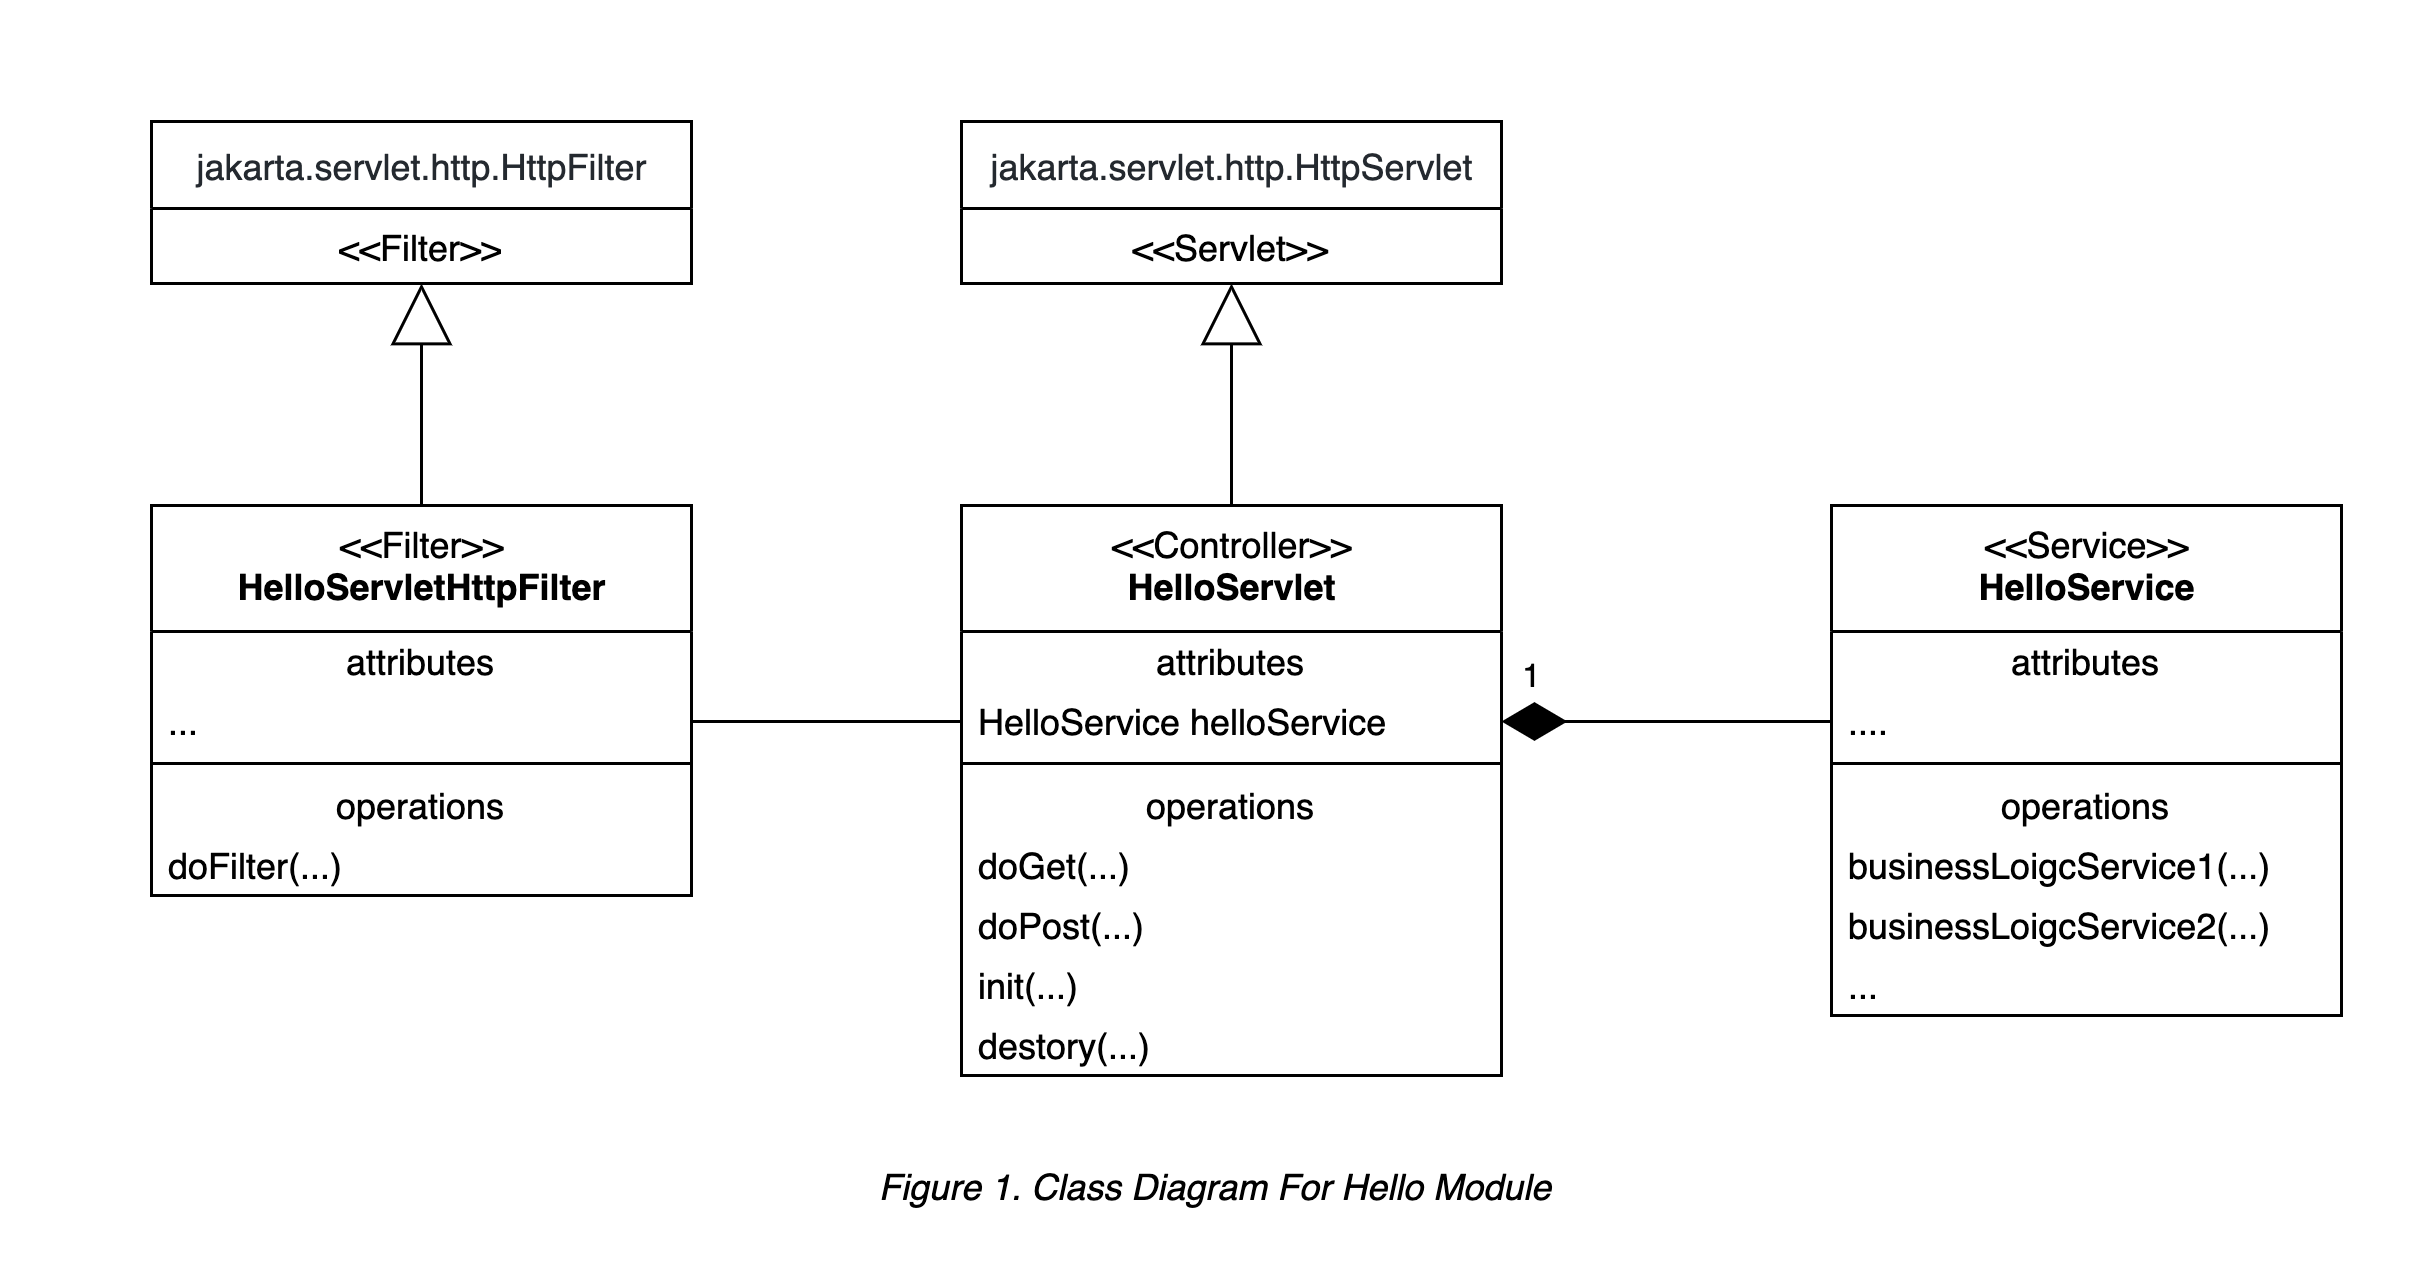

The diagram above was exported from draw.io. Its source (the exported page's mxGraphModel, read from the mxfile embedded in the PNG):
<mxGraphModel dx="871" dy="685" grid="1" gridSize="10" guides="1" tooltips="1" connect="1" arrows="1" fold="1" page="1" pageScale="1" pageWidth="1169" pageHeight="827" math="0" shadow="0">
  <root>
    <mxCell id="0" />
    <mxCell id="1" parent="0" />
    <mxCell id="2" value="" style="rounded=0;whiteSpace=wrap;html=1;strokeColor=none;fillColor=default;" vertex="1" parent="1">
      <mxGeometry x="80" y="110" width="810" height="420" as="geometry" />
    </mxCell>
    <mxCell id="3" style="edgeStyle=orthogonalEdgeStyle;rounded=0;orthogonalLoop=1;jettySize=auto;html=1;exitX=0.5;exitY=0;exitDx=0;exitDy=0;entryX=0.5;entryY=1;entryDx=0;entryDy=0;endArrow=block;endFill=0;endSize=18;" edge="1" source="4" target="13" parent="1">
      <mxGeometry relative="1" as="geometry" />
    </mxCell>
    <mxCell id="4" value="&amp;lt;&amp;lt;Controller&amp;gt;&amp;gt;&lt;br&gt;&lt;b&gt;HelloServlet&lt;/b&gt;" style="swimlane;fontStyle=0;align=center;verticalAlign=top;childLayout=stackLayout;horizontal=1;startSize=42;horizontalStack=0;resizeParent=1;resizeParentMax=0;resizeLast=0;collapsible=0;marginBottom=0;html=1;" vertex="1" parent="1">
      <mxGeometry x="400" y="278" width="180" height="190" as="geometry" />
    </mxCell>
    <mxCell id="5" value="attributes" style="text;html=1;strokeColor=none;fillColor=none;align=center;verticalAlign=middle;spacingLeft=4;spacingRight=4;overflow=hidden;rotatable=0;points=[[0,0.5],[1,0.5]];portConstraint=eastwest;" vertex="1" parent="4">
      <mxGeometry y="42" width="180" height="20" as="geometry" />
    </mxCell>
    <mxCell id="6" value="HelloService helloService" style="text;html=1;strokeColor=none;fillColor=none;align=left;verticalAlign=middle;spacingLeft=4;spacingRight=4;overflow=hidden;rotatable=0;points=[[0,0.5],[1,0.5]];portConstraint=eastwest;" vertex="1" parent="4">
      <mxGeometry y="62" width="180" height="20" as="geometry" />
    </mxCell>
    <mxCell id="7" value="" style="line;strokeWidth=1;fillColor=none;align=left;verticalAlign=middle;spacingTop=-1;spacingLeft=3;spacingRight=3;rotatable=0;labelPosition=right;points=[];portConstraint=eastwest;" vertex="1" parent="4">
      <mxGeometry y="82" width="180" height="8" as="geometry" />
    </mxCell>
    <mxCell id="8" value="operations" style="text;html=1;strokeColor=none;fillColor=none;align=center;verticalAlign=middle;spacingLeft=4;spacingRight=4;overflow=hidden;rotatable=0;points=[[0,0.5],[1,0.5]];portConstraint=eastwest;" vertex="1" parent="4">
      <mxGeometry y="90" width="180" height="20" as="geometry" />
    </mxCell>
    <mxCell id="9" value="doGet(...)" style="text;html=1;strokeColor=none;fillColor=none;align=left;verticalAlign=middle;spacingLeft=4;spacingRight=4;overflow=hidden;rotatable=0;points=[[0,0.5],[1,0.5]];portConstraint=eastwest;" vertex="1" parent="4">
      <mxGeometry y="110" width="180" height="20" as="geometry" />
    </mxCell>
    <mxCell id="10" value="doPost(...)" style="text;html=1;strokeColor=none;fillColor=none;align=left;verticalAlign=middle;spacingLeft=4;spacingRight=4;overflow=hidden;rotatable=0;points=[[0,0.5],[1,0.5]];portConstraint=eastwest;" vertex="1" parent="4">
      <mxGeometry y="130" width="180" height="20" as="geometry" />
    </mxCell>
    <mxCell id="11" value="init(...)" style="text;html=1;strokeColor=none;fillColor=none;align=left;verticalAlign=middle;spacingLeft=4;spacingRight=4;overflow=hidden;rotatable=0;points=[[0,0.5],[1,0.5]];portConstraint=eastwest;" vertex="1" parent="4">
      <mxGeometry y="150" width="180" height="20" as="geometry" />
    </mxCell>
    <mxCell id="12" value="destory(...)" style="text;html=1;strokeColor=none;fillColor=none;align=left;verticalAlign=middle;spacingLeft=4;spacingRight=4;overflow=hidden;rotatable=0;points=[[0,0.5],[1,0.5]];portConstraint=eastwest;" vertex="1" parent="4">
      <mxGeometry y="170" width="180" height="20" as="geometry" />
    </mxCell>
    <mxCell id="13" value="&lt;span class=&quot;pl-s1&quot; style=&quot;box-sizing: border-box ; color: rgb(36 , 41 , 47) ; font-family: , , &amp;#34;sf mono&amp;#34; , &amp;#34;menlo&amp;#34; , &amp;#34;consolas&amp;#34; , &amp;#34;liberation mono&amp;#34; , monospace ; font-weight: 400 ; background-color: rgb(255 , 255 , 255)&quot;&gt;jakarta&lt;/span&gt;&lt;span style=&quot;color: rgb(36 , 41 , 47) ; font-family: , , &amp;#34;sf mono&amp;#34; , &amp;#34;menlo&amp;#34; , &amp;#34;consolas&amp;#34; , &amp;#34;liberation mono&amp;#34; , monospace ; font-weight: 400 ; background-color: rgb(255 , 255 , 255)&quot;&gt;.&lt;/span&gt;&lt;span class=&quot;pl-s1&quot; style=&quot;box-sizing: border-box ; color: rgb(36 , 41 , 47) ; font-family: , , &amp;#34;sf mono&amp;#34; , &amp;#34;menlo&amp;#34; , &amp;#34;consolas&amp;#34; , &amp;#34;liberation mono&amp;#34; , monospace ; font-weight: 400 ; background-color: rgb(255 , 255 , 255)&quot;&gt;servlet&lt;/span&gt;&lt;span style=&quot;color: rgb(36 , 41 , 47) ; font-family: , , &amp;#34;sf mono&amp;#34; , &amp;#34;menlo&amp;#34; , &amp;#34;consolas&amp;#34; , &amp;#34;liberation mono&amp;#34; , monospace ; font-weight: 400 ; background-color: rgb(255 , 255 , 255)&quot;&gt;.&lt;/span&gt;&lt;span class=&quot;pl-s1&quot; style=&quot;box-sizing: border-box ; color: rgb(36 , 41 , 47) ; font-family: , , &amp;#34;sf mono&amp;#34; , &amp;#34;menlo&amp;#34; , &amp;#34;consolas&amp;#34; , &amp;#34;liberation mono&amp;#34; , monospace ; font-weight: 400 ; background-color: rgb(255 , 255 , 255)&quot;&gt;http&lt;/span&gt;&lt;span style=&quot;color: rgb(36 , 41 , 47) ; font-family: , , &amp;#34;sf mono&amp;#34; , &amp;#34;menlo&amp;#34; , &amp;#34;consolas&amp;#34; , &amp;#34;liberation mono&amp;#34; , monospace ; font-weight: 400 ; background-color: rgb(255 , 255 , 255)&quot;&gt;.&lt;/span&gt;&lt;span class=&quot;pl-s1&quot; style=&quot;box-sizing: border-box ; color: rgb(36 , 41 , 47) ; font-family: , , &amp;#34;sf mono&amp;#34; , &amp;#34;menlo&amp;#34; , &amp;#34;consolas&amp;#34; , &amp;#34;liberation mono&amp;#34; , monospace ; font-weight: 400 ; background-color: rgb(255 , 255 , 255)&quot;&gt;HttpServlet&lt;/span&gt;" style="swimlane;fontStyle=1;align=center;verticalAlign=middle;childLayout=stackLayout;horizontal=1;startSize=29;horizontalStack=0;resizeParent=1;resizeParentMax=0;resizeLast=0;collapsible=0;marginBottom=0;html=1;" vertex="1" parent="1">
      <mxGeometry x="400" y="150" width="180" height="54" as="geometry" />
    </mxCell>
    <mxCell id="14" value="&amp;lt;&amp;lt;Servlet&amp;gt;&amp;gt;" style="text;html=1;strokeColor=none;fillColor=none;align=center;verticalAlign=middle;spacingLeft=4;spacingRight=4;overflow=hidden;rotatable=0;points=[[0,0.5],[1,0.5]];portConstraint=eastwest;" vertex="1" parent="13">
      <mxGeometry y="29" width="180" height="25" as="geometry" />
    </mxCell>
    <mxCell id="15" value="&amp;lt;&amp;lt;Service&amp;gt;&amp;gt;&lt;br&gt;&lt;b&gt;HelloService&lt;/b&gt;" style="swimlane;fontStyle=0;align=center;verticalAlign=top;childLayout=stackLayout;horizontal=1;startSize=42;horizontalStack=0;resizeParent=1;resizeParentMax=0;resizeLast=0;collapsible=0;marginBottom=0;html=1;" vertex="1" parent="1">
      <mxGeometry x="690" y="278" width="170" height="170" as="geometry" />
    </mxCell>
    <mxCell id="16" value="attributes" style="text;html=1;strokeColor=none;fillColor=none;align=center;verticalAlign=middle;spacingLeft=4;spacingRight=4;overflow=hidden;rotatable=0;points=[[0,0.5],[1,0.5]];portConstraint=eastwest;" vertex="1" parent="15">
      <mxGeometry y="42" width="170" height="20" as="geometry" />
    </mxCell>
    <mxCell id="17" value="...." style="text;html=1;strokeColor=none;fillColor=none;align=left;verticalAlign=middle;spacingLeft=4;spacingRight=4;overflow=hidden;rotatable=0;points=[[0,0.5],[1,0.5]];portConstraint=eastwest;" vertex="1" parent="15">
      <mxGeometry y="62" width="170" height="20" as="geometry" />
    </mxCell>
    <mxCell id="18" value="" style="line;strokeWidth=1;fillColor=none;align=left;verticalAlign=middle;spacingTop=-1;spacingLeft=3;spacingRight=3;rotatable=0;labelPosition=right;points=[];portConstraint=eastwest;" vertex="1" parent="15">
      <mxGeometry y="82" width="170" height="8" as="geometry" />
    </mxCell>
    <mxCell id="19" value="operations" style="text;html=1;strokeColor=none;fillColor=none;align=center;verticalAlign=middle;spacingLeft=4;spacingRight=4;overflow=hidden;rotatable=0;points=[[0,0.5],[1,0.5]];portConstraint=eastwest;" vertex="1" parent="15">
      <mxGeometry y="90" width="170" height="20" as="geometry" />
    </mxCell>
    <mxCell id="20" value="businessLoigcService1(...)" style="text;html=1;strokeColor=none;fillColor=none;align=left;verticalAlign=middle;spacingLeft=4;spacingRight=4;overflow=hidden;rotatable=0;points=[[0,0.5],[1,0.5]];portConstraint=eastwest;" vertex="1" parent="15">
      <mxGeometry y="110" width="170" height="20" as="geometry" />
    </mxCell>
    <mxCell id="21" value="businessLoigcService2(...)" style="text;html=1;strokeColor=none;fillColor=none;align=left;verticalAlign=middle;spacingLeft=4;spacingRight=4;overflow=hidden;rotatable=0;points=[[0,0.5],[1,0.5]];portConstraint=eastwest;" vertex="1" parent="15">
      <mxGeometry y="130" width="170" height="20" as="geometry" />
    </mxCell>
    <mxCell id="22" value="..." style="text;html=1;strokeColor=none;fillColor=none;align=left;verticalAlign=middle;spacingLeft=4;spacingRight=4;overflow=hidden;rotatable=0;points=[[0,0.5],[1,0.5]];portConstraint=eastwest;" vertex="1" parent="15">
      <mxGeometry y="150" width="170" height="20" as="geometry" />
    </mxCell>
    <mxCell id="23" style="edgeStyle=orthogonalEdgeStyle;rounded=0;orthogonalLoop=1;jettySize=auto;html=1;exitX=0;exitY=0.5;exitDx=0;exitDy=0;entryX=1;entryY=0.5;entryDx=0;entryDy=0;endArrow=diamondThin;endFill=1;endSize=19;strokeWidth=1;" edge="1" source="17" target="6" parent="1">
      <mxGeometry relative="1" as="geometry" />
    </mxCell>
    <mxCell id="24" value="1" style="edgeLabel;html=1;align=center;verticalAlign=middle;resizable=0;points=[];" vertex="1" connectable="0" parent="23">
      <mxGeometry x="0.8208" y="-3" relative="1" as="geometry">
        <mxPoint y="-12" as="offset" />
      </mxGeometry>
    </mxCell>
    <mxCell id="25" style="edgeStyle=orthogonalEdgeStyle;rounded=0;orthogonalLoop=1;jettySize=auto;html=1;exitX=0.5;exitY=0;exitDx=0;exitDy=0;entryX=0.5;entryY=1;entryDx=0;entryDy=0;endArrow=block;endFill=0;endSize=18;strokeWidth=1;" edge="1" source="26" target="32" parent="1">
      <mxGeometry relative="1" as="geometry" />
    </mxCell>
    <mxCell id="26" value="&amp;lt;&amp;lt;Filter&amp;gt;&amp;gt;&lt;br&gt;&lt;b&gt;HelloServletHttpFilter&lt;/b&gt;" style="swimlane;fontStyle=0;align=center;verticalAlign=top;childLayout=stackLayout;horizontal=1;startSize=42;horizontalStack=0;resizeParent=1;resizeParentMax=0;resizeLast=0;collapsible=0;marginBottom=0;html=1;" vertex="1" parent="1">
      <mxGeometry x="130" y="278" width="180" height="130" as="geometry" />
    </mxCell>
    <mxCell id="27" value="attributes" style="text;html=1;strokeColor=none;fillColor=none;align=center;verticalAlign=middle;spacingLeft=4;spacingRight=4;overflow=hidden;rotatable=0;points=[[0,0.5],[1,0.5]];portConstraint=eastwest;" vertex="1" parent="26">
      <mxGeometry y="42" width="180" height="20" as="geometry" />
    </mxCell>
    <mxCell id="28" value="..." style="text;html=1;strokeColor=none;fillColor=none;align=left;verticalAlign=middle;spacingLeft=4;spacingRight=4;overflow=hidden;rotatable=0;points=[[0,0.5],[1,0.5]];portConstraint=eastwest;" vertex="1" parent="26">
      <mxGeometry y="62" width="180" height="20" as="geometry" />
    </mxCell>
    <mxCell id="29" value="" style="line;strokeWidth=1;fillColor=none;align=left;verticalAlign=middle;spacingTop=-1;spacingLeft=3;spacingRight=3;rotatable=0;labelPosition=right;points=[];portConstraint=eastwest;" vertex="1" parent="26">
      <mxGeometry y="82" width="180" height="8" as="geometry" />
    </mxCell>
    <mxCell id="30" value="operations" style="text;html=1;strokeColor=none;fillColor=none;align=center;verticalAlign=middle;spacingLeft=4;spacingRight=4;overflow=hidden;rotatable=0;points=[[0,0.5],[1,0.5]];portConstraint=eastwest;" vertex="1" parent="26">
      <mxGeometry y="90" width="180" height="20" as="geometry" />
    </mxCell>
    <mxCell id="31" value="doFilter(...)" style="text;html=1;strokeColor=none;fillColor=none;align=left;verticalAlign=middle;spacingLeft=4;spacingRight=4;overflow=hidden;rotatable=0;points=[[0,0.5],[1,0.5]];portConstraint=eastwest;" vertex="1" parent="26">
      <mxGeometry y="110" width="180" height="20" as="geometry" />
    </mxCell>
    <mxCell id="32" value="&lt;span class=&quot;pl-s1&quot; style=&quot;box-sizing: border-box ; color: rgb(36 , 41 , 47) ; font-family: , , &amp;#34;sf mono&amp;#34; , &amp;#34;menlo&amp;#34; , &amp;#34;consolas&amp;#34; , &amp;#34;liberation mono&amp;#34; , monospace ; font-weight: 400 ; background-color: rgb(255 , 255 , 255)&quot;&gt;jakarta&lt;/span&gt;&lt;span style=&quot;color: rgb(36 , 41 , 47) ; font-family: , , &amp;#34;sf mono&amp;#34; , &amp;#34;menlo&amp;#34; , &amp;#34;consolas&amp;#34; , &amp;#34;liberation mono&amp;#34; , monospace ; font-weight: 400 ; background-color: rgb(255 , 255 , 255)&quot;&gt;.&lt;/span&gt;&lt;span class=&quot;pl-s1&quot; style=&quot;box-sizing: border-box ; color: rgb(36 , 41 , 47) ; font-family: , , &amp;#34;sf mono&amp;#34; , &amp;#34;menlo&amp;#34; , &amp;#34;consolas&amp;#34; , &amp;#34;liberation mono&amp;#34; , monospace ; font-weight: 400 ; background-color: rgb(255 , 255 , 255)&quot;&gt;servlet&lt;/span&gt;&lt;span style=&quot;color: rgb(36 , 41 , 47) ; font-family: , , &amp;#34;sf mono&amp;#34; , &amp;#34;menlo&amp;#34; , &amp;#34;consolas&amp;#34; , &amp;#34;liberation mono&amp;#34; , monospace ; font-weight: 400 ; background-color: rgb(255 , 255 , 255)&quot;&gt;.&lt;/span&gt;&lt;span class=&quot;pl-s1&quot; style=&quot;box-sizing: border-box ; color: rgb(36 , 41 , 47) ; font-family: , , &amp;#34;sf mono&amp;#34; , &amp;#34;menlo&amp;#34; , &amp;#34;consolas&amp;#34; , &amp;#34;liberation mono&amp;#34; , monospace ; font-weight: 400 ; background-color: rgb(255 , 255 , 255)&quot;&gt;http&lt;/span&gt;&lt;span style=&quot;color: rgb(36 , 41 , 47) ; font-family: , , &amp;#34;sf mono&amp;#34; , &amp;#34;menlo&amp;#34; , &amp;#34;consolas&amp;#34; , &amp;#34;liberation mono&amp;#34; , monospace ; font-weight: 400 ; background-color: rgb(255 , 255 , 255)&quot;&gt;.&lt;/span&gt;&lt;span class=&quot;pl-s1&quot; style=&quot;box-sizing: border-box ; color: rgb(36 , 41 , 47) ; font-family: , , &amp;#34;sf mono&amp;#34; , &amp;#34;menlo&amp;#34; , &amp;#34;consolas&amp;#34; , &amp;#34;liberation mono&amp;#34; , monospace ; font-weight: 400 ; background-color: rgb(255 , 255 , 255)&quot;&gt;HttpFilter&lt;/span&gt;" style="swimlane;fontStyle=1;align=center;verticalAlign=middle;childLayout=stackLayout;horizontal=1;startSize=29;horizontalStack=0;resizeParent=1;resizeParentMax=0;resizeLast=0;collapsible=0;marginBottom=0;html=1;" vertex="1" parent="1">
      <mxGeometry x="130" y="150" width="180" height="54" as="geometry" />
    </mxCell>
    <mxCell id="33" value="&amp;lt;&amp;lt;Filter&amp;gt;&amp;gt;" style="text;html=1;strokeColor=none;fillColor=none;align=center;verticalAlign=middle;spacingLeft=4;spacingRight=4;overflow=hidden;rotatable=0;points=[[0,0.5],[1,0.5]];portConstraint=eastwest;" vertex="1" parent="32">
      <mxGeometry y="29" width="180" height="25" as="geometry" />
    </mxCell>
    <mxCell id="34" style="edgeStyle=orthogonalEdgeStyle;rounded=0;orthogonalLoop=1;jettySize=auto;html=1;exitX=1;exitY=0.5;exitDx=0;exitDy=0;entryX=0;entryY=0.5;entryDx=0;entryDy=0;endArrow=none;endFill=0;endSize=19;strokeWidth=1;" edge="1" source="28" target="6" parent="1">
      <mxGeometry relative="1" as="geometry" />
    </mxCell>
    <mxCell id="35" value="&lt;i&gt;Figure 1. Class Diagram For Hello Module&lt;/i&gt;" style="text;html=1;strokeColor=none;fillColor=none;align=center;verticalAlign=middle;whiteSpace=wrap;rounded=0;" vertex="1" parent="1">
      <mxGeometry x="330" y="490" width="310" height="30" as="geometry" />
    </mxCell>
  </root>
</mxGraphModel>